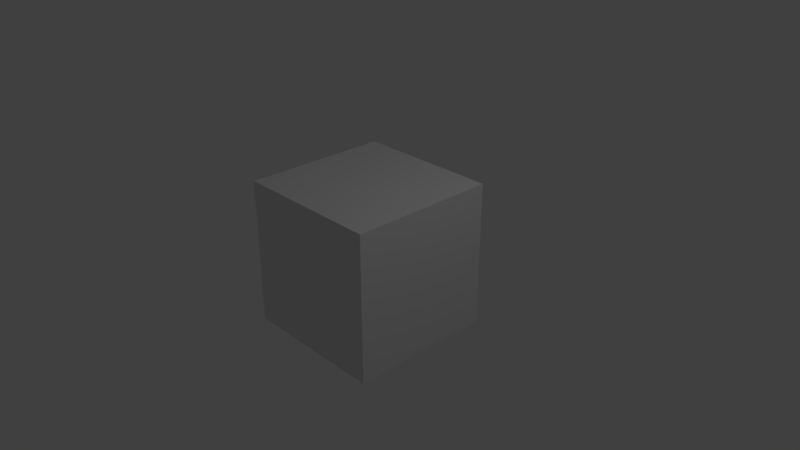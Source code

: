 # Source: Mathutils.blend  (saved by Blender 2.79.4; exported with 4.5.12 LTS)
import bpy
from mathutils import Matrix  # noqa: F401  (used for matrix-valued properties, if any)

bpy.ops.wm.read_factory_settings(use_empty=True)
scene = bpy.context.scene
scene.name = 'Scene'

# ---- collections
col_collection_1 = bpy.data.collections.new('Collection 1'); scene.collection.children.link(col_collection_1)

# ---- materials (node trees are filled in below, after node groups)
mat_material = bpy.data.materials.new('Material')
mat_material.alpha_threshold = 0.0
mat_material.use_transparent_shadow = False
mat_material.roughness = 0.5
mat_material.line_color = (0.0, 0.0, 0.0, 1.0)

# ---- material node trees

# ---- world
world_world = bpy.data.worlds.new('World'); scene.world = world_world
world_world.color = (0.05088, 0.05088, 0.05088)
world_world.use_sun_shadow = False
world_world.sun_shadow_jitter_overblur = 0.0
world_world.cycles.sampling_method = 'MANUAL'

# ---- cameras
cam_camera = bpy.data.cameras.new('Camera')
cam_camera.clip_end = 100.0
cam_camera.lens = 35.0
cam_camera.sensor_width = 32.0
cam_camera.sensor_height = 18.0
cam_camera.ortho_scale = 7.314
cam_camera.dof.focus_distance = 0.0
cam_camera.dof.aperture_fstop = 128.0

# ---- lights
light_lamp = bpy.data.lights.new('Lamp', 'POINT')
light_lamp.transmission_factor = 0.0
light_lamp.cutoff_distance = 30.0
light_lamp.energy = 100.0
light_lamp.shadow_buffer_clip_start = 1.001
light_lamp.shadow_soft_size = 0.1
light_lamp.shadow_maximum_resolution = 0.006
light_lamp.use_absolute_resolution = True

# ---- meshes
me_cube = bpy.data.meshes.new('Cube')
me_cube.from_pydata([(1.0, 1.0, -1.0), (1.0, -1.0, -1.0), (-1.0, -1.0, -1.0), (-1.0, 1.0, -1.0), (1.0, 1.0, 1.0), (1.0, -1.0, 1.0), (-1.0, -1.0, 1.0), (-1.0, 1.0, 1.0)], [], [(0, 1, 2, 3), (4, 7, 6, 5), (0, 4, 5, 1), (1, 5, 6, 2), (2, 6, 7, 3), (4, 0, 3, 7)])
me_cube.materials.append(mat_material)
me_cube.use_remesh_preserve_volume = False
me_cube.use_remesh_preserve_attributes = False
me_cube.use_mirror_vertex_groups = False
me_cube.update()

# ---- objects
ob_cube = bpy.data.objects.new('Cube', me_cube)
ob_lamp = bpy.data.objects.new('Lamp', light_lamp)
ob_camera = bpy.data.objects.new('Camera', cam_camera)

# ---- transforms, parenting, visibility, modifiers, constraints
ob_cube.location = (0.0, 0.0, 0.0)
ob_cube.lock_rotations_4d = False
ob_cube.empty_display_type = 'ARROWS'
ob_cube.lineart.crease_threshold = 0.0
ob_lamp.location = (4.076, 1.005, 5.904)
ob_lamp.rotation_euler = (0.6503, 0.05522, 1.866)
ob_lamp.lock_rotations_4d = False
ob_lamp.empty_display_type = 'ARROWS'
ob_lamp.color = (0.0, 0.0, 0.0, 0.0)
ob_lamp.lineart.crease_threshold = 0.0
ob_camera.location = (7.481, -6.508, 5.344)
ob_camera.rotation_euler = (1.109, 0.0, 0.8149)
ob_camera.lock_rotations_4d = False
ob_camera.empty_display_type = 'ARROWS'
ob_camera.color = (0.0, 0.0, 0.0, 0.0)
ob_camera.display_type = 'WIRE'
ob_camera.lineart.crease_threshold = 0.0

# ---- collection membership
col_collection_1.objects.link(ob_cube)
col_collection_1.objects.link(ob_lamp)
col_collection_1.objects.link(ob_camera)

# ---- scene / render settings (as saved in the file)
scene.camera = ob_camera
scene.frame_start = 1; scene.frame_end = 250; scene.frame_set(1)
scene.render.engine = 'BLENDER_EEVEE_NEXT'
scene.render.resolution_percentage = 50
scene.render.dither_intensity = 0.0
scene.cycles.use_denoising = False
scene.cycles.samples = 128
scene.cycles.sampling_pattern = 'TABULATED_SOBOL'
scene.cycles.use_adaptive_sampling = False
scene.cycles.use_light_tree = False
scene.view_settings.view_transform = 'Standard'
bpy.context.view_layer.update()
